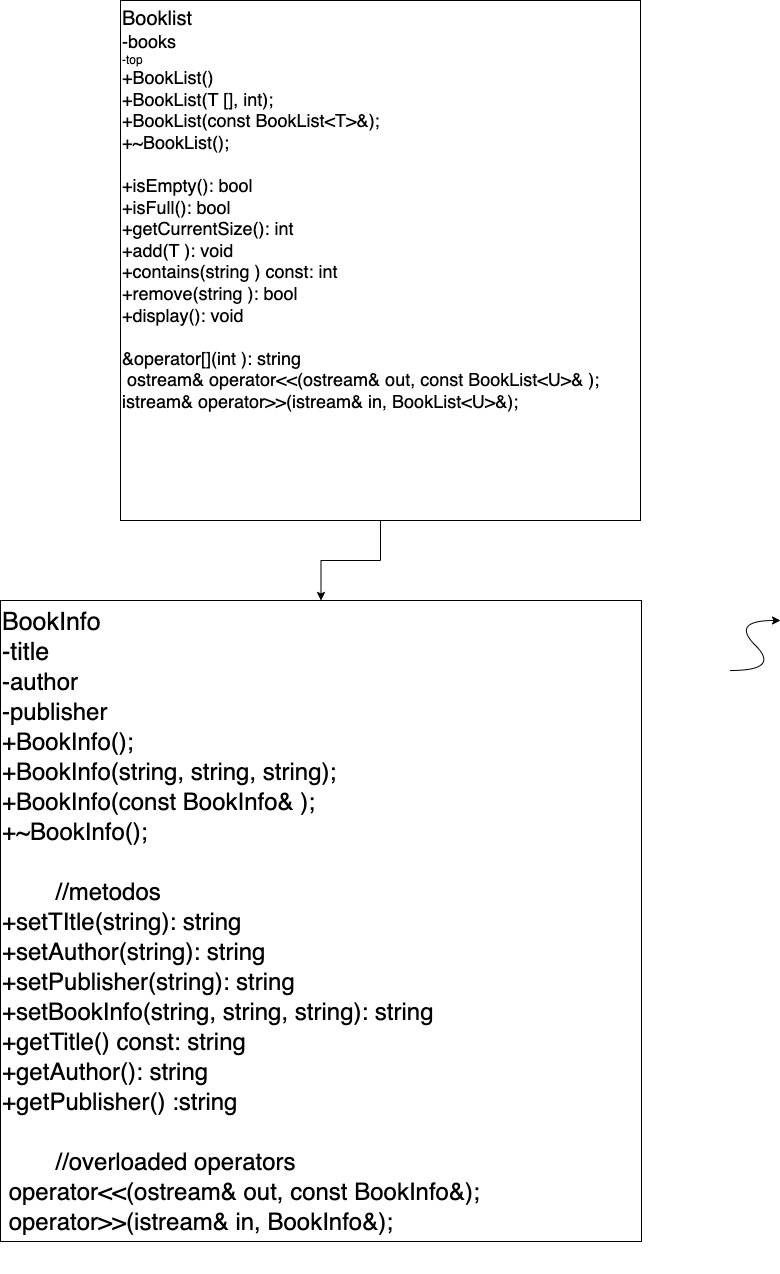

The diagram above was exported from draw.io. Its source (the exported page's mxGraphModel, read from the mxfile embedded in the PNG):
<mxGraphModel dx="2440" dy="985" grid="1" gridSize="10" guides="1" tooltips="1" connect="1" arrows="1" fold="1" page="1" pageScale="1" pageWidth="850" pageHeight="1100" math="0" shadow="0">
  <root>
    <mxCell id="0" />
    <mxCell id="1" parent="0" />
    <mxCell id="OYCiUnbFuoVG1H8j1fLI-5" style="edgeStyle=orthogonalEdgeStyle;rounded=0;orthogonalLoop=1;jettySize=auto;html=1;exitX=0.5;exitY=1;exitDx=0;exitDy=0;entryX=0.5;entryY=0;entryDx=0;entryDy=0;" parent="1" source="OYCiUnbFuoVG1H8j1fLI-1" target="OYCiUnbFuoVG1H8j1fLI-2" edge="1">
      <mxGeometry relative="1" as="geometry" />
    </mxCell>
    <mxCell id="OYCiUnbFuoVG1H8j1fLI-1" value="&lt;font style=&quot;font-size: 20px;&quot;&gt;Booklist&lt;br&gt;&lt;/font&gt;&lt;font style=&quot;font-size: 18px;&quot;&gt;&lt;span style=&quot;font-size: 18px;&quot;&gt;-&lt;/span&gt;&lt;font style=&quot;font-size: 18px;&quot;&gt;books&amp;nbsp;&lt;br&gt;&lt;/font&gt;&lt;/font&gt;&lt;font style=&quot;&quot;&gt;-top&lt;br&gt;&lt;span style=&quot;font-size: 18px;&quot;&gt;+BookList()&lt;/span&gt;&lt;br&gt;&lt;div style=&quot;font-size: 18px;&quot;&gt;&lt;span style=&quot;font-size: 18px;&quot;&gt;+BookList(T [], int);&lt;/span&gt;&lt;/div&gt;&lt;div style=&quot;font-size: 18px;&quot;&gt;&lt;span style=&quot;font-size: 18px;&quot;&gt;+BookList(const BookList&amp;lt;T&amp;gt;&amp;amp;);&lt;/span&gt;&lt;/div&gt;&lt;div style=&quot;font-size: 18px;&quot;&gt;&lt;span style=&quot;font-size: 18px;&quot;&gt;+~BookList();&lt;/span&gt;&lt;/div&gt;&lt;div style=&quot;font-size: 18px;&quot;&gt;&lt;span style=&quot;font-size: 18px;&quot;&gt;&lt;br&gt;&lt;/span&gt;&lt;/div&gt;&lt;div style=&quot;font-size: 18px;&quot;&gt;&lt;span style=&quot;font-size: 18px;&quot;&gt;+isEmpty(): bool&lt;/span&gt;&lt;/div&gt;&lt;div style=&quot;font-size: 18px;&quot;&gt;&lt;span style=&quot;font-size: 18px;&quot;&gt;+isFull(): bool&lt;/span&gt;&lt;/div&gt;&lt;div style=&quot;font-size: 18px;&quot;&gt;&lt;span style=&quot;font-size: 18px;&quot;&gt;+getCurrentSize(): int&lt;/span&gt;&lt;/div&gt;&lt;div style=&quot;font-size: 18px;&quot;&gt;&lt;span style=&quot;font-size: 18px;&quot;&gt;+add(T ): void&lt;/span&gt;&lt;/div&gt;&lt;div style=&quot;font-size: 18px;&quot;&gt;&lt;span style=&quot;font-size: 18px;&quot;&gt;+contains(string ) const: int&lt;/span&gt;&lt;/div&gt;&lt;div style=&quot;font-size: 18px;&quot;&gt;&lt;span style=&quot;font-size: 18px;&quot;&gt;+remove(string ): bool&lt;/span&gt;&lt;/div&gt;&lt;div style=&quot;font-size: 18px;&quot;&gt;&lt;span style=&quot;font-size: 18px;&quot;&gt;+display(): void&lt;/span&gt;&lt;/div&gt;&lt;div style=&quot;font-size: 18px;&quot;&gt;&lt;br&gt;&lt;/div&gt;&lt;div style=&quot;font-size: 18px;&quot;&gt;&lt;span style=&quot;font-size: 18px;&quot;&gt;&amp;amp;operator[](int ): string&lt;/span&gt;&lt;/div&gt;&lt;div style=&quot;font-size: 18px;&quot;&gt;&lt;span style=&quot;font-size: 18px;&quot;&gt;&amp;nbsp;ostream&amp;amp; operator&amp;lt;&amp;lt;(ostream&amp;amp; out, const BookList&amp;lt;U&amp;gt;&amp;amp; );&lt;/span&gt;&lt;/div&gt;&lt;div style=&quot;font-size: 18px;&quot;&gt;&lt;span style=&quot;font-size: 18px;&quot;&gt;istream&amp;amp; operator&amp;gt;&amp;gt;(istream&amp;amp; in, BookList&amp;lt;U&amp;gt;&amp;amp;);&amp;nbsp;&lt;/span&gt;&lt;/div&gt;&lt;div style=&quot;font-size: 18px;&quot;&gt;&lt;br&gt;&lt;/div&gt;&lt;/font&gt;" style="whiteSpace=wrap;html=1;aspect=fixed;align=left;verticalAlign=top;" parent="1" vertex="1">
      <mxGeometry x="20" y="140" width="520" height="520" as="geometry" />
    </mxCell>
    <mxCell id="OYCiUnbFuoVG1H8j1fLI-2" value="&lt;font style=&quot;font-size: 25px;&quot;&gt;BookInfo&lt;br&gt;&lt;span style=&quot;&quot;&gt;-title&amp;nbsp;&lt;/span&gt;&lt;br&gt;&lt;span style=&quot;font-size: 24px;&quot;&gt;-author&lt;/span&gt;&lt;br&gt;&lt;span style=&quot;font-size: 24px;&quot;&gt;-publisher&lt;/span&gt;&lt;br&gt;&lt;div style=&quot;&quot;&gt;&lt;span style=&quot;font-size: 24px;&quot;&gt;+BookInfo();&lt;/span&gt;&lt;/div&gt;&lt;div style=&quot;&quot;&gt;&lt;span style=&quot;font-size: 24px;&quot;&gt;+BookInfo(string, string, string);&lt;/span&gt;&lt;/div&gt;&lt;div style=&quot;&quot;&gt;&lt;span style=&quot;font-size: 24px;&quot;&gt;+BookInfo(const BookInfo&amp;amp; );&lt;/span&gt;&lt;/div&gt;&lt;div style=&quot;&quot;&gt;&lt;span style=&quot;font-size: 24px;&quot;&gt;+~BookInfo();&lt;/span&gt;&lt;/div&gt;&lt;div style=&quot;&quot;&gt;&lt;span style=&quot;font-size: 24px;&quot;&gt;&lt;br&gt;&lt;/span&gt;&lt;/div&gt;&lt;div style=&quot;&quot;&gt;&lt;span style=&quot;font-size: 24px;&quot;&gt;&amp;nbsp; &amp;nbsp; &amp;nbsp; &amp;nbsp; //metodos&lt;/span&gt;&lt;/div&gt;&lt;div style=&quot;&quot;&gt;&lt;span style=&quot;font-size: 24px;&quot;&gt;+setTItle(string): string&lt;/span&gt;&lt;/div&gt;&lt;div style=&quot;&quot;&gt;&lt;span style=&quot;font-size: 24px;&quot;&gt;+setAuthor(string): string&lt;/span&gt;&lt;/div&gt;&lt;div style=&quot;&quot;&gt;&lt;span style=&quot;font-size: 24px;&quot;&gt;+setPublisher(string): string&lt;/span&gt;&lt;/div&gt;&lt;div style=&quot;&quot;&gt;&lt;span style=&quot;font-size: 24px;&quot;&gt;+setBookInfo(string, string, string): string&lt;/span&gt;&lt;/div&gt;&lt;div style=&quot;&quot;&gt;&lt;span style=&quot;font-size: 24px;&quot;&gt;+getTitle() const: string&lt;/span&gt;&lt;/div&gt;&lt;div style=&quot;&quot;&gt;&lt;span style=&quot;font-size: 24px;&quot;&gt;+getAuthor(): string&lt;/span&gt;&lt;/div&gt;&lt;div style=&quot;&quot;&gt;&lt;span style=&quot;font-size: 24px;&quot;&gt;+getPublisher() :string&lt;/span&gt;&lt;/div&gt;&lt;div style=&quot;&quot;&gt;&lt;span style=&quot;font-size: 24px;&quot;&gt;&lt;br&gt;&lt;/span&gt;&lt;/div&gt;&lt;div style=&quot;&quot;&gt;&lt;span style=&quot;font-size: 24px;&quot;&gt;&amp;nbsp; &amp;nbsp; &amp;nbsp; &amp;nbsp; //overloaded operators&lt;/span&gt;&lt;/div&gt;&lt;div style=&quot;&quot;&gt;&lt;span style=&quot;font-size: 24px;&quot;&gt;&amp;nbsp;operator&amp;lt;&amp;lt;(ostream&amp;amp; out, const BookInfo&amp;amp;);&lt;/span&gt;&lt;/div&gt;&lt;div style=&quot;&quot;&gt;&lt;span style=&quot;font-size: 24px;&quot;&gt;&amp;nbsp;operator&amp;gt;&amp;gt;(istream&amp;amp; in, BookInfo&amp;amp;);&lt;/span&gt;&lt;/div&gt;&lt;div style=&quot;&quot;&gt;&lt;span style=&quot;font-size: 24px;&quot;&gt;&amp;nbsp; &amp;nbsp;&amp;nbsp;&lt;/span&gt;&lt;/div&gt;&lt;/font&gt;" style="whiteSpace=wrap;html=1;aspect=fixed;align=left;verticalAlign=top;" parent="1" vertex="1">
      <mxGeometry x="-100" y="740" width="641" height="641" as="geometry" />
    </mxCell>
    <mxCell id="OYCiUnbFuoVG1H8j1fLI-4" value="" style="curved=1;endArrow=classic;html=1;rounded=0;" parent="1" edge="1">
      <mxGeometry width="50" height="50" relative="1" as="geometry">
        <mxPoint x="630" y="810" as="sourcePoint" />
        <mxPoint x="680" y="760" as="targetPoint" />
        <Array as="points">
          <mxPoint x="680" y="810" />
          <mxPoint x="630" y="760" />
        </Array>
      </mxGeometry>
    </mxCell>
  </root>
</mxGraphModel>